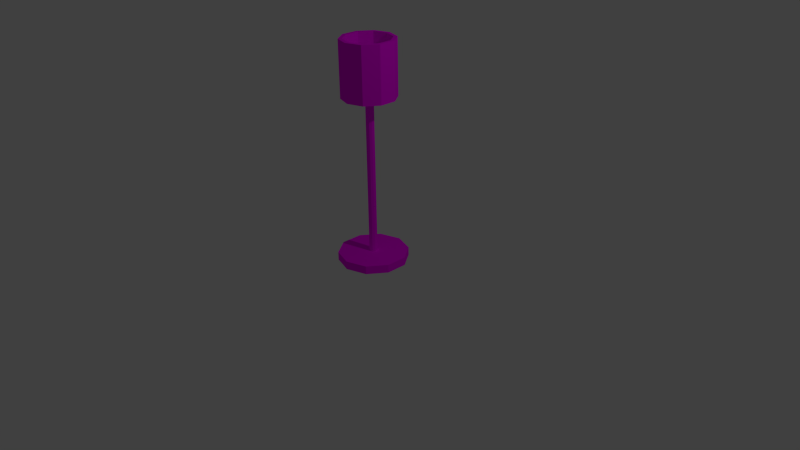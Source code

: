 # Source: StandingLamp.blend  (saved by Blender 2.75.0; exported with 4.5.12 LTS)
import bpy
from mathutils import Matrix  # noqa: F401  (used for matrix-valued properties, if any)

bpy.ops.wm.read_factory_settings(use_empty=True)
scene = bpy.context.scene
scene.name = 'Scene'

# ---- collections
col_collection_1 = bpy.data.collections.new('Collection 1'); scene.collection.children.link(col_collection_1)

# ---- images (referenced by path relative to the original .blend; pixels are not part of the script)
import os
ASSET_DIR = os.environ.get("B2B_ASSET_DIR", "")  # directory of the original .blend (textures are referenced by path, not embedded)
HERE = os.path.dirname(os.path.abspath(__file__))  # packed textures are extracted next to this script under _unpacked/

def load_image(name, relpath, width, height, colorspace="sRGB"):
    """Load a texture the original file referenced (path relative to the .blend, or extracted next to this script)."""
    p = next((c for c in (os.path.join(HERE, relpath), os.path.join(ASSET_DIR, relpath)) if relpath and os.path.exists(c)), "")
    if p:
        img = bpy.data.images.load(p, check_existing=True)
        img.name = name
    else:  # same state as the original file: an image datablock whose file is absent (Cycles renders it pink)
        img = bpy.data.images.new(name, width, height)
        img.source = "FILE"
        img.filepath = "//" + (relpath or name)
    img.colorspace_settings.name = colorspace
    return img
img_standinglamp_png = load_image('StandingLamp.png', 'Textures/StandingLamp.png', 1024, 1024, 'sRGB')

# ---- materials (node trees are filled in below, after node groups)
mat_material = bpy.data.materials.new('Material')
mat_material.alpha_threshold = 0.0
mat_material.roughness = 0.5

# ---- material node trees
mat_material.use_nodes = True; mat_material.node_tree.nodes.clear()
_N = mat_material.node_tree.nodes; _L = mat_material.node_tree.links
n0 = _N.new('ShaderNodeOutputMaterial'); n0.name = 'Material Output'; n0.location = (300, 300)
n1 = _N.new('ShaderNodeBsdfDiffuse'); n1.name = 'Diffuse BSDF'; n1.location = (10, 300)
n2 = _N.new('ShaderNodeTexImage'); n2.name = 'Image Texture'; n2.location = (-180, 300)
n2.width = 140
n2.image = img_standinglamp_png
_L.new(n1.outputs[0], n0.inputs[0])
_L.new(n2.outputs[0], n1.inputs[0])
n0.is_active_output = True

# ---- world
world_world = bpy.data.worlds.new('World'); scene.world = world_world
world_world.color = (0.05088, 0.05088, 0.05088)
world_world.use_sun_shadow = False
world_world.sun_shadow_jitter_overblur = 0.0
world_world.cycles.sampling_method = 'MANUAL'
world_world.cycles.sample_map_resolution = 256

# ---- cameras
cam_camera = bpy.data.cameras.new('Camera')
cam_camera.clip_end = 100.0
cam_camera.lens = 35.0
cam_camera.sensor_width = 32.0
cam_camera.sensor_height = 18.0
cam_camera.ortho_scale = 7.314
cam_camera.dof.focus_distance = 0.0

# ---- lights
light_lamp = bpy.data.lights.new('Lamp', 'POINT')
light_lamp.transmission_factor = 0.0
light_lamp.cutoff_distance = 30.0
light_lamp.energy = 100.0
light_lamp.shadow_buffer_clip_start = 1.001
light_lamp.shadow_soft_size = 0.1
light_lamp.shadow_maximum_resolution = 0.006
light_lamp.use_absolute_resolution = True
light_lamp.cycles.use_multiple_importance_sampling = False

# ---- meshes
me_cylinder = bpy.data.meshes.new('Cylinder')
me_cylinder.from_pydata([(1.371e-07, 1.0, -1.61), (1.371e-07, 1.0, -1.371), (0.5878, 0.809, -1.371), (0.5878, 0.809, -1.61), (0.9511, 0.309, -1.61), (0.9511, -0.309, -1.61), (0.5878, -0.809, -1.61), (1.788e-08, -1.0, -1.61), (-0.5878, -0.809, -1.61), (-0.9511, -0.309, -1.61), (-0.9511, 0.309, -1.61), (-0.5878, 0.809, -1.61), (-0.5878, 0.809, -1.371), (1.371e-07, 0.1154, -1.371), (0.06781, 0.09333, -1.371), (0.9511, 0.309, -1.371), (0.9511, -0.309, -1.371), (0.5878, -0.809, -1.371), (1.788e-08, -1.0, -1.371), (-0.5878, -0.809, -1.371), (-0.9511, -0.309, -1.371), (-0.9511, 0.309, -1.371), (-0.06781, 0.09333, -1.371), (0.1097, 0.03565, -1.371), (-4.59e-07, 0.1154, 4.352), (0.06781, 0.09333, 4.352), (0.1097, -0.03565, -1.371), (0.06781, -0.09333, -1.371), (1.371e-07, -0.1154, -1.371), (-0.06781, -0.09333, -1.371), (-0.1097, -0.03565, -1.371), (-0.1097, 0.03565, -1.371), (-0.06781, 0.09333, 4.352), (0.1097, 0.03565, 4.352), (-0.1097, 0.03565, 4.352), (-0.1097, -0.03565, 4.352), (-0.06781, -0.09333, 4.352), (-4.59e-07, -0.1154, 4.352), (0.06781, -0.09333, 4.352), (0.1097, -0.03565, 4.352), (0.0, 0.762, 3.111), (0.0, 0.762, 4.683), (0.4479, 0.6165, 4.683), (0.4479, 0.6165, 3.111), (0.7248, 0.2355, 3.111), (0.7248, -0.2355, 3.111), (0.4479, -0.6165, 3.111), (-6.662e-08, -0.762, 3.111), (-5.734e-08, -0.6559, 3.111), (0.3855, -0.5306, 3.111), (0.6238, -0.2027, 3.111), (0.6238, 0.2027, 3.111), (0.3855, 0.5306, 3.111), (0.0, 0.6559, 3.111), (-0.4479, 0.6165, 3.111), (-0.4479, 0.6165, 4.683), (0.0, 0.6559, 4.683), (0.3855, 0.5306, 4.683), (0.6238, 0.2027, 4.683), (0.6238, -0.2027, 4.683), (0.3855, -0.5306, 4.683), (-5.734e-08, -0.6559, 4.683), (-6.662e-08, -0.762, 4.683), (0.4479, -0.6165, 4.683), (0.7248, -0.2355, 4.683), (0.7248, 0.2355, 4.683), (-0.3855, 0.5306, 3.111), (-0.6238, 0.2027, 3.111), (-0.6238, -0.2027, 3.111), (-0.3855, -0.5306, 3.111), (-0.4479, -0.6165, 3.111), (-0.7248, -0.2355, 3.111), (-0.7248, 0.2355, 3.111), (-0.7248, 0.2355, 4.683), (-0.7248, -0.2355, 4.683), (-0.4479, -0.6165, 4.683), (-0.3855, -0.5306, 4.683), (-0.6238, -0.2027, 4.683), (-0.6238, 0.2027, 4.683), (-0.3855, 0.5306, 4.683)], [], [(0, 1, 2, 3), (0, 3, 4, 5, 6, 7, 8, 9, 10, 11), (11, 12, 1, 0), (2, 1, 13, 14), (3, 2, 15, 4), (4, 15, 16, 5), (5, 16, 17, 6), (6, 17, 18, 7), (7, 18, 19, 8), (8, 19, 20, 9), (9, 20, 21, 10), (10, 21, 12, 11), (1, 12, 22, 13), (15, 2, 14, 23), (14, 13, 24, 25), (16, 15, 23, 26), (17, 16, 26, 27), (18, 17, 27, 28), (19, 18, 28, 29), (20, 19, 29, 30), (21, 20, 30, 31), (12, 21, 31, 22), (13, 22, 32, 24), (23, 14, 25, 33), (25, 24, 32, 34, 35, 36, 37, 38, 39, 33), (26, 23, 33, 39), (27, 26, 39, 38), (28, 27, 38, 37), (29, 28, 37, 36), (30, 29, 36, 35), (31, 30, 35, 34), (22, 31, 34, 32), (40, 41, 42, 43), (40, 43, 44, 45, 46, 47, 48, 49, 50, 51, 52, 53), (54, 55, 41, 40), (41, 56, 57, 58, 59, 60, 61, 62, 63, 64, 65, 42), (43, 42, 65, 44), (40, 53, 66, 67, 68, 69, 48, 47, 70, 71, 72, 54), (44, 65, 64, 45), (45, 64, 63, 46), (46, 63, 62, 47), (49, 48, 61, 60), (50, 49, 60, 59), (51, 50, 59, 58), (52, 51, 58, 57), (53, 52, 57, 56), (72, 73, 55, 54), (41, 55, 73, 74, 75, 62, 61, 76, 77, 78, 79, 56), (66, 53, 56, 79), (67, 66, 79, 78), (68, 67, 78, 77), (69, 68, 77, 76), (48, 69, 76, 61), (47, 62, 75, 70), (70, 75, 74, 71), (71, 74, 73, 72)])
_uv = me_cylinder.uv_layers.new(name='UVMap')
_uv.uv.foreach_set('vector', [0.07031, 0.9336, 0.07031, 0.9336, 0.07031, 0.9336, 0.07031, 0.9336, 0.07031, 0.9336, 0.07031, 0.9336, 0.07031, 0.9336, 0.07031, 0.9336, 0.07031, 0.9336, 0.07031, 0.9336, 0.07031, 0.9336, 0.07031, 0.9336, 0.07031, 0.9336, 0.07031, 0.9336, 0.07031, 0.9336, 0.07031, 0.9336, 0.07031, 0.9336, 0.07031, 0.9336, 0.07031, 0.9336, 0.07031, 0.9336, 0.07031, 0.9336, 0.07031, 0.9336, 0.07031, 0.9336, 0.07031, 0.9336, 0.07031, 0.9336, 0.07031, 0.9336, 0.07031, 0.9336, 0.07031, 0.9336, 0.07031, 0.9336, 0.07031, 0.9336, 0.07031, 0.9336, 0.07031, 0.9336, 0.07031, 0.9336, 0.07031, 0.9336, 0.07031, 0.9336, 0.07031, 0.9336, 0.07031, 0.9336, 0.07031, 0.9336, 0.07031, 0.9336, 0.07031, 0.9336, 0.07031, 0.9336, 0.07031, 0.9336, 0.07031, 0.9336, 0.07031, 0.9336, 0.07031, 0.9336, 0.07031, 0.9336, 0.07031, 0.9336, 0.07031, 0.9336, 0.07031, 0.9336, 0.07031, 0.9336, 0.07031, 0.9336, 0.07031, 0.9336, 0.07031, 0.9336, 0.07031, 0.9336, 0.07031, 0.9336, 0.07031, 0.9336, 0.07031, 0.9336, 0.07031, 0.9336, 0.07031, 0.9336, 0.07031, 0.9336, 0.07031, 0.9336, 0.07031, 0.9336, 0.07031, 0.9336, 0.07031, 0.9336, 0.07031, 0.9336, 0.07031, 0.9336, 0.07031, 0.9336, 0.07031, 0.9336, 0.07031, 0.9336, 0.07031, 0.9336, 0.07031, 0.9336, 0.07031, 0.9336, 0.07031, 0.9336, 0.07031, 0.9336, 0.07031, 0.9336, 0.07031, 0.9336, 0.07031, 0.9336, 0.07031, 0.9336, 0.07031, 0.9336, 0.07031, 0.9336, 0.07031, 0.9336, 0.07031, 0.9336, 0.07031, 0.9336, 0.07031, 0.9336, 0.07031, 0.9336, 0.07031, 0.9336, 0.07031, 0.9336, 0.07031, 0.9336, 0.07031, 0.9336, 0.07031, 0.9336, 0.07031, 0.9336, 0.07031, 0.9336, 0.07031, 0.9336, 0.07031, 0.9336, 0.07031, 0.9336, 0.07031, 0.9336, 0.07031, 0.9336, 0.07031, 0.9336, 0.07031, 0.9336, 0.07031, 0.9336, 0.07031, 0.9336, 0.07031, 0.9336, 0.07031, 0.9336, 0.07031, 0.9336, 0.07031, 0.9336, 0.07031, 0.9336, 0.07031, 0.9336, 0.07031, 0.9336, 0.07031, 0.9336, 0.07031, 0.9336, 0.07031, 0.9336, 0.07031, 0.9336, 0.07031, 0.9336, 0.07031, 0.9336, 0.07031, 0.9336, 0.07031, 0.9336, 0.07031, 0.9336, 0.07031, 0.9336, 0.07031, 0.9336, 0.07031, 0.9336, 0.07031, 0.9336, 0.07031, 0.9336, 0.07031, 0.9336, 0.07031, 0.9336, 0.07031, 0.9336, 0.07031, 0.9336, 0.07031, 0.9336, 0.07031, 0.9336, 0.07031, 0.9336, 0.07031, 0.9336, 0.07031, 0.9336, 0.07031, 0.9336, 0.07031, 0.9336, 0.07031, 0.9336, 0.07031, 0.9336, 0.07031, 0.9336, 0.07031, 0.9336, 0.07031, 0.9336, 0.07031, 0.9336, 0.07031, 0.9336, 0.9247, 0.7919, 0.9346, 0.7919, 0.9346, 0.8018, 0.9247, 0.8018, 0.9297, 0.8018, 0.9322, 0.8012, 0.934, 0.7993, 0.9346, 0.7969, 0.934, 0.7944, 0.9322, 0.7926, 0.9297, 0.7919, 0.9272, 0.7926, 0.9254, 0.7944, 0.9247, 0.7969, 0.9254, 0.7993, 0.9272, 0.8012, 0.9247, 0.7919, 0.9346, 0.7919, 0.9346, 0.8018, 0.9247, 0.8018, 0.9297, 0.8018, 0.9322, 0.8012, 0.934, 0.7993, 0.9346, 0.7969, 0.934, 0.7944, 0.9322, 0.7926, 0.9297, 0.7919, 0.9272, 0.7926, 0.9254, 0.7944, 0.9247, 0.7969, 0.9254, 0.7993, 0.9272, 0.8012, 0.9247, 0.7919, 0.9346, 0.7919, 0.9346, 0.8018, 0.9247, 0.8018, 0.9297, 0.8018, 0.9322, 0.8012, 0.934, 0.7993, 0.9346, 0.7969, 0.934, 0.7944, 0.9322, 0.7926, 0.9297, 0.7919, 0.9272, 0.7926, 0.9254, 0.7944, 0.9247, 0.7969, 0.9254, 0.7993, 0.9272, 0.8012, 0.9247, 0.7919, 0.9346, 0.7919, 0.9346, 0.8018, 0.9247, 0.8018, 0.9247, 0.7919, 0.9346, 0.7919, 0.9346, 0.8018, 0.9247, 0.8018, 0.9247, 0.7919, 0.9346, 0.7919, 0.9346, 0.8018, 0.9247, 0.8018, 0.9247, 0.7919, 0.9346, 0.7919, 0.9346, 0.8018, 0.9247, 0.8018, 0.9247, 0.7919, 0.9346, 0.7919, 0.9346, 0.8018, 0.9247, 0.8018, 0.9247, 0.7919, 0.9346, 0.7919, 0.9346, 0.8018, 0.9247, 0.8018, 0.9247, 0.7919, 0.9346, 0.7919, 0.9346, 0.8018, 0.9247, 0.8018, 0.9247, 0.7919, 0.9346, 0.7919, 0.9346, 0.8018, 0.9247, 0.8018, 0.9247, 0.7919, 0.9346, 0.7919, 0.9346, 0.8018, 0.9247, 0.8018, 0.9297, 0.8018, 0.9322, 0.8012, 0.934, 0.7993, 0.9346, 0.7969, 0.934, 0.7944, 0.9322, 0.7926, 0.9297, 0.7919, 0.9272, 0.7926, 0.9254, 0.7944, 0.9247, 0.7969, 0.9254, 0.7993, 0.9272, 0.8012, 0.9247, 0.7919, 0.9346, 0.7919, 0.9346, 0.8018, 0.9247, 0.8018, 0.9247, 0.7919, 0.9346, 0.7919, 0.9346, 0.8018, 0.9247, 0.8018, 0.9247, 0.7919, 0.9346, 0.7919, 0.9346, 0.8018, 0.9247, 0.8018, 0.9247, 0.7919, 0.9346, 0.7919, 0.9346, 0.8018, 0.9247, 0.8018, 0.9247, 0.7919, 0.9346, 0.7919, 0.9346, 0.8018, 0.9247, 0.8018, 0.9247, 0.7919, 0.9346, 0.7919, 0.9346, 0.8018, 0.9247, 0.8018, 0.9247, 0.7919, 0.9346, 0.7919, 0.9346, 0.8018, 0.9247, 0.8018, 0.9247, 0.7919, 0.9346, 0.7919, 0.9346, 0.8018, 0.9247, 0.8018])
me_cylinder.materials.append(mat_material)
me_cylinder.use_remesh_preserve_volume = False
me_cylinder.use_remesh_preserve_attributes = False
me_cylinder.use_mirror_vertex_groups = False
me_cylinder.update()

# ---- objects
ob_cylinder = bpy.data.objects.new('Cylinder', me_cylinder)
ob_lamp = bpy.data.objects.new('Lamp', light_lamp)
ob_camera = bpy.data.objects.new('Camera', cam_camera)

# ---- transforms, parenting, visibility, modifiers, constraints
ob_cylinder.location = (0.0, 0.0, 0.6874)
ob_cylinder.scale = (0.4539, 0.4539, 0.4539)
ob_cylinder.lineart.crease_threshold = 0.0
ob_lamp.location = (4.076, 1.005, 5.904)
ob_lamp.rotation_euler = (0.6503, 0.05522, 1.866)
ob_lamp.lock_rotations_4d = False
ob_lamp.empty_display_type = 'ARROWS'
ob_lamp.color = (0.0, 0.0, 0.0, 0.0)
ob_lamp.lineart.crease_threshold = 0.0
ob_camera.location = (7.481, -6.508, 5.344)
ob_camera.rotation_euler = (1.109, 0.01082, 0.8149)
ob_camera.lock_rotations_4d = False
ob_camera.empty_display_type = 'ARROWS'
ob_camera.color = (0.0, 0.0, 0.0, 0.0)
ob_camera.display_type = 'WIRE'
ob_camera.lineart.crease_threshold = 0.0

# ---- collection membership
col_collection_1.objects.link(ob_cylinder)
col_collection_1.objects.link(ob_lamp)
col_collection_1.objects.link(ob_camera)

# ---- scene / render settings (as saved in the file)
scene.camera = ob_camera
scene.frame_start = 1; scene.frame_end = 250; scene.frame_set(1)
scene.render.engine = 'CYCLES'
scene.render.resolution_percentage = 50
scene.render.dither_intensity = 0.0
scene.cycles.use_denoising = False
scene.cycles.samples = 10
scene.cycles.sampling_pattern = 'TABULATED_SOBOL'
scene.cycles.light_sampling_threshold = 0.0
scene.cycles.use_adaptive_sampling = False
scene.cycles.use_light_tree = False
scene.cycles.blur_glossy = 0.0
scene.cycles.pixel_filter_type = 'GAUSSIAN'
scene.cycles.sample_clamp_indirect = 0.0
scene.view_settings.view_transform = 'Standard'
bpy.context.view_layer.update()
